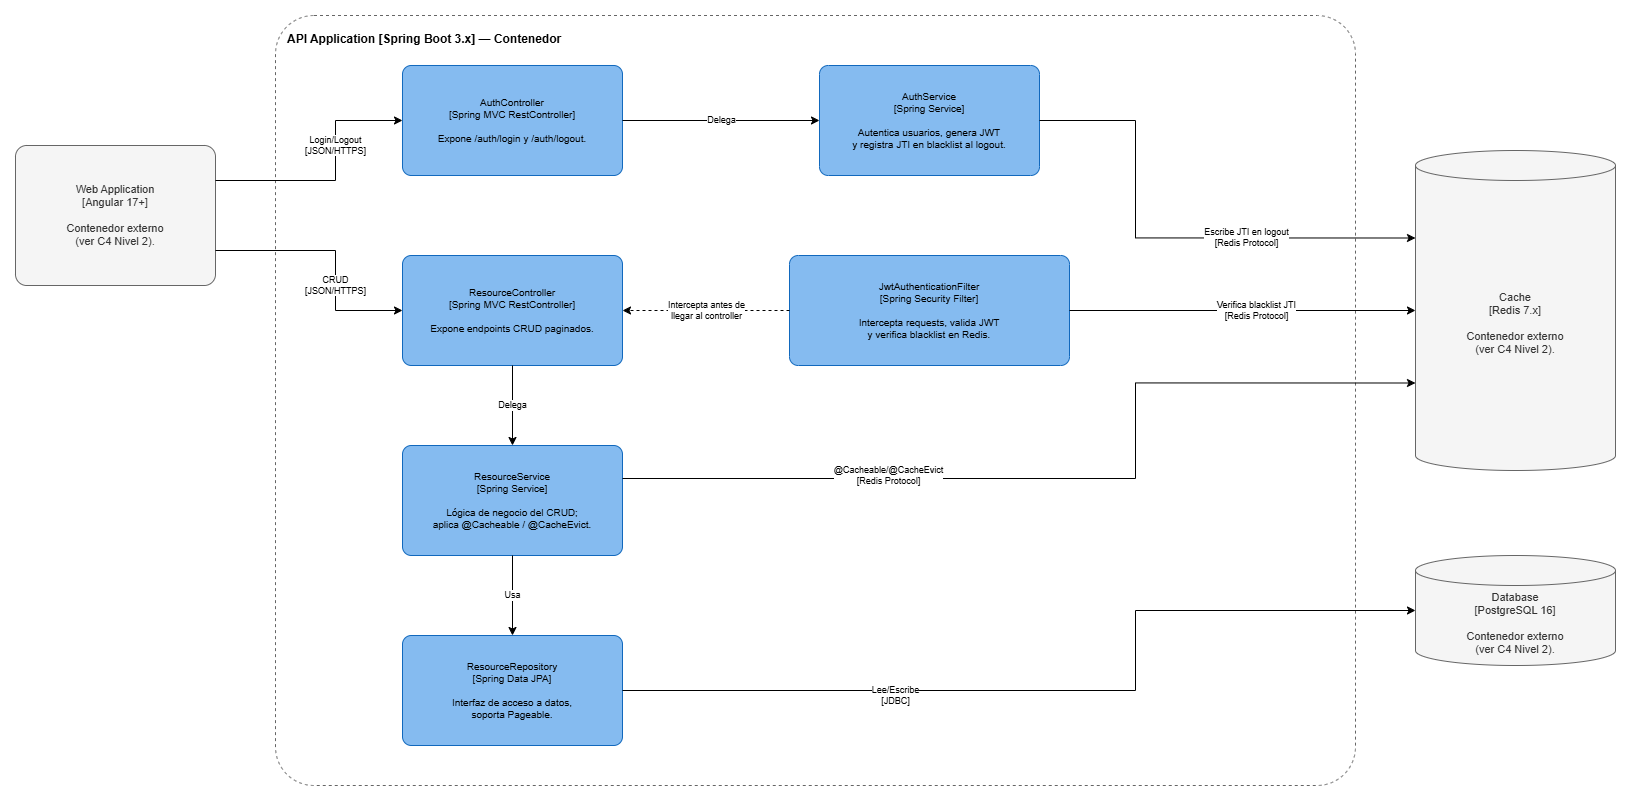

The diagram above was exported from draw.io. Its source (the exported page's mxGraphModel, read from the mxfile embedded in the PNG):
<mxGraphModel dx="1629" dy="673" grid="0" gridSize="10" guides="1" tooltips="1" connect="1" arrows="1" fold="1" page="0" pageScale="1" pageWidth="827" pageHeight="1169" math="0" shadow="0">
  <root>
    <mxCell id="0" />
    <mxCell id="1" parent="0" />
    <mxCell id="web" parent="1" style="rounded=1;whiteSpace=wrap;html=1;fillColor=#f5f5f5;strokeColor=#666666;fontColor=#333333;align=center;verticalAlign=middle;fontSize=11;arcSize=8;" value="Web Application&#10;[Angular 17+]&#10;&#10;Contenedor externo&#10;(ver C4 Nivel 2)." vertex="1">
      <mxGeometry height="140" width="200" x="-40" y="170" as="geometry" />
    </mxCell>
    <mxCell id="boundary" parent="1" style="rounded=1;whiteSpace=wrap;html=1;dashed=1;fillColor=none;strokeColor=#666666;verticalAlign=top;align=left;spacingLeft=10;spacingTop=10;fontStyle=1;fontSize=12;arcSize=5;" value="API Application [Spring Boot 3.x] — Contenedor" vertex="1">
      <mxGeometry height="770" width="1080" x="220" y="40" as="geometry" />
    </mxCell>
    <mxCell id="authctrl" parent="1" style="rounded=1;whiteSpace=wrap;html=1;fillColor=#85bbf0;strokeColor=#1168bd;fontColor=#000000;align=center;verticalAlign=middle;fontSize=10;arcSize=8;" value="AuthController&#10;[Spring MVC RestController]&#10;&#10;Expone /auth/login y /auth/logout." vertex="1">
      <mxGeometry height="110" width="220" x="347" y="90" as="geometry" />
    </mxCell>
    <mxCell id="resctrl" parent="1" style="rounded=1;whiteSpace=wrap;html=1;fillColor=#85bbf0;strokeColor=#1168bd;fontColor=#000000;align=center;verticalAlign=middle;fontSize=10;arcSize=8;" value="ResourceController&#10;[Spring MVC RestController]&#10;&#10;Expone endpoints CRUD paginados." vertex="1">
      <mxGeometry height="110" width="220" x="347" y="280" as="geometry" />
    </mxCell>
    <mxCell id="jwtfilter" parent="1" style="rounded=1;whiteSpace=wrap;html=1;fillColor=#85bbf0;strokeColor=#1168bd;fontColor=#000000;align=center;verticalAlign=middle;fontSize=10;arcSize=8;" value="JwtAuthenticationFilter&#10;[Spring Security Filter]&#10;&#10;Intercepta requests, valida JWT&#10;y verifica blacklist en Redis." vertex="1">
      <mxGeometry height="110" width="280" x="734" y="280" as="geometry" />
    </mxCell>
    <mxCell id="authsvc" parent="1" style="rounded=1;whiteSpace=wrap;html=1;fillColor=#85bbf0;strokeColor=#1168bd;fontColor=#000000;align=center;verticalAlign=middle;fontSize=10;arcSize=8;" value="AuthService&#10;[Spring Service]&#10;&#10;Autentica usuarios, genera JWT&#10;y registra JTI en blacklist al logout." vertex="1">
      <mxGeometry height="110" width="220" x="764" y="90" as="geometry" />
    </mxCell>
    <mxCell id="ressvc" parent="1" style="rounded=1;whiteSpace=wrap;html=1;fillColor=#85bbf0;strokeColor=#1168bd;fontColor=#000000;align=center;verticalAlign=middle;fontSize=10;arcSize=8;" value="ResourceService&#10;[Spring Service]&#10;&#10;Lógica de negocio del CRUD;&#10;aplica @Cacheable / @CacheEvict." vertex="1">
      <mxGeometry height="110" width="220" x="347" y="470" as="geometry" />
    </mxCell>
    <mxCell id="repo" parent="1" style="rounded=1;whiteSpace=wrap;html=1;fillColor=#85bbf0;strokeColor=#1168bd;fontColor=#000000;align=center;verticalAlign=middle;fontSize=10;arcSize=8;" value="ResourceRepository&#10;[Spring Data JPA]&#10;&#10;Interfaz de acceso a datos,&#10;soporta Pageable." vertex="1">
      <mxGeometry height="110" width="220" x="347" y="660" as="geometry" />
    </mxCell>
    <mxCell id="cache" parent="1" style="shape=cylinder3;whiteSpace=wrap;html=1;boundedLbl=1;backgroundOutline=1;size=15;fillColor=#f5f5f5;strokeColor=#666666;fontColor=#333333;fontSize=11;" value="Cache&#10;[Redis 7.x]&#10;&#10;Contenedor externo&#10;(ver C4 Nivel 2)." vertex="1">
      <mxGeometry height="320" width="200" x="1360" y="175" as="geometry" />
    </mxCell>
    <mxCell id="db" parent="1" style="shape=cylinder3;whiteSpace=wrap;html=1;boundedLbl=1;backgroundOutline=1;size=15;fillColor=#f5f5f5;strokeColor=#666666;fontColor=#333333;fontSize=11;" value="Database&#10;[PostgreSQL 16]&#10;&#10;Contenedor externo&#10;(ver C4 Nivel 2)." vertex="1">
      <mxGeometry height="110" width="200" x="1360" y="580" as="geometry" />
    </mxCell>
    <mxCell id="e1" edge="1" parent="1" source="web" style="edgeStyle=orthogonalEdgeStyle;rounded=0;html=1;fontSize=9;exitX=1;exitY=0.25;exitDx=0;exitDy=0;entryX=0;entryY=0.5;entryDx=0;entryDy=0;" target="authctrl" value="Login/Logout&#10;[JSON/HTTPS]">
      <mxGeometry relative="1" x="0.2551" as="geometry">
        <mxPoint y="1" as="offset" />
        <Array as="points">
          <mxPoint x="280" y="205" />
          <mxPoint x="280" y="145" />
        </Array>
      </mxGeometry>
    </mxCell>
    <mxCell id="e2" edge="1" parent="1" source="web" style="edgeStyle=orthogonalEdgeStyle;rounded=0;html=1;fontSize=9;exitX=1;exitY=0.75;exitDx=0;exitDy=0;entryX=0;entryY=0.5;entryDx=0;entryDy=0;" target="resctrl" value="CRUD&#10;[JSON/HTTPS]">
      <mxGeometry relative="1" x="0.2551" as="geometry">
        <mxPoint y="-1" as="offset" />
        <Array as="points">
          <mxPoint x="280" y="275" />
          <mxPoint x="280" y="335" />
        </Array>
      </mxGeometry>
    </mxCell>
    <mxCell id="e3" edge="1" parent="1" source="authctrl" style="edgeStyle=orthogonalEdgeStyle;rounded=0;html=1;fontSize=9;exitX=1;exitY=0.5;entryX=0;entryY=0.5;exitDx=0;exitDy=0;entryDx=0;entryDy=0;" target="authsvc" value="Delega">
      <mxGeometry relative="1" as="geometry" />
    </mxCell>
    <mxCell id="e4" edge="1" parent="1" source="resctrl" style="edgeStyle=orthogonalEdgeStyle;rounded=0;html=1;fontSize=9;exitX=0.5;exitY=1;entryX=0.5;entryY=0;" target="ressvc" value="Delega">
      <mxGeometry relative="1" as="geometry" />
    </mxCell>
    <mxCell id="e5" edge="1" parent="1" source="jwtfilter" style="edgeStyle=orthogonalEdgeStyle;rounded=0;html=1;dashed=1;fontSize=9;exitX=0;exitY=0.5;entryX=1;entryY=0.5;exitDx=0;exitDy=0;entryDx=0;entryDy=0;" target="resctrl" value="Intercepta antes de&#10;llegar al controller">
      <mxGeometry relative="1" as="geometry" />
    </mxCell>
    <mxCell id="e6" edge="1" parent="1" source="jwtfilter" style="edgeStyle=orthogonalEdgeStyle;rounded=0;html=1;fontSize=9;entryX=0;entryY=0.5;entryDx=0;entryDy=0;entryPerimeter=0;exitX=1;exitY=0.5;exitDx=0;exitDy=0;" target="cache" value="Verifica blacklist JTI&#10;[Redis Protocol]">
      <mxGeometry relative="1" x="0.0831" as="geometry">
        <mxPoint as="offset" />
        <mxPoint x="1020" y="335" as="sourcePoint" />
      </mxGeometry>
    </mxCell>
    <mxCell id="e7" edge="1" parent="1" source="authsvc" style="edgeStyle=orthogonalEdgeStyle;rounded=0;html=1;fontSize=9;entryX=0;entryY=0;exitX=1;exitY=0.5;exitDx=0;exitDy=0;entryDx=0;entryDy=87.5;entryPerimeter=0;" target="cache" value="Escribe JTI en logout&#10;[Redis Protocol]">
      <mxGeometry relative="1" x="0.3169" as="geometry">
        <mxPoint as="offset" />
        <Array as="points">
          <mxPoint x="1080" y="145" />
          <mxPoint x="1080" y="262" />
        </Array>
        <mxPoint x="457" y="508" as="sourcePoint" />
      </mxGeometry>
    </mxCell>
    <mxCell id="e8" edge="1" parent="1" source="ressvc" style="edgeStyle=orthogonalEdgeStyle;rounded=0;html=1;fontSize=9;exitX=1;exitY=0.3;entryX=0;entryY=0;entryDx=0;entryDy=232.5;entryPerimeter=0;" target="cache" value="@Cacheable/@CacheEvict&#10;[Redis Protocol]">
      <mxGeometry relative="1" x="-0.4023" y="3" as="geometry">
        <mxPoint as="offset" />
        <Array as="points">
          <mxPoint x="1080" y="503" />
          <mxPoint x="1080" y="407" />
        </Array>
      </mxGeometry>
    </mxCell>
    <mxCell id="e9" edge="1" parent="1" source="ressvc" style="edgeStyle=orthogonalEdgeStyle;rounded=0;html=1;fontSize=9;exitX=0.5;exitY=1;entryX=0.5;entryY=0;" target="repo" value="Usa">
      <mxGeometry relative="1" as="geometry" />
    </mxCell>
    <mxCell id="e10" edge="1" parent="1" source="repo" style="edgeStyle=orthogonalEdgeStyle;rounded=0;html=1;fontSize=9;exitX=1;exitY=0.5;entryX=0;entryY=0.5;" target="db" value="Lee/Escribe&#10;[JDBC]">
      <mxGeometry relative="1" x="-0.3746" y="-5" as="geometry">
        <mxPoint as="offset" />
        <Array as="points">
          <mxPoint x="1080" y="715" />
          <mxPoint x="1080" y="635" />
        </Array>
      </mxGeometry>
    </mxCell>
  </root>
</mxGraphModel>